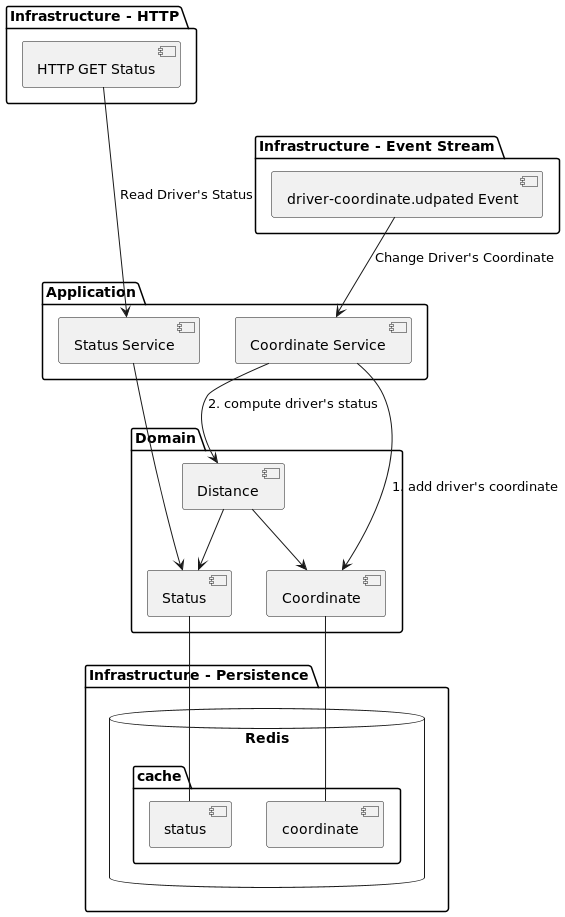

The diagram above was rendered by PlantUML. Its source (embedded in the PNG):
@startuml
'https://plantuml.com/component-diagram

package "Infrastructure - HTTP" {
   [HTTP GET Status] as http_get_status
}

package "Infrastructure - Event Stream" {
   [driver-coordinate.udpated Event] as event_driver_coordinate
}

package "Application" {
    http_get_status ---> [Status Service] : Read Driver's Status
    event_driver_coordinate --> [Coordinate Service]: Change Driver's Coordinate
}

package "Domain" {
    [Coordinate]
    [Status]
    [Distance]

    [Status Service] --> [Status]
    [Coordinate Service] --> [Coordinate]: 1. add driver's coordinate
    [Coordinate Service] --> [Distance]: 2. compute driver's status

    [Distance] --> [Status]
    [Distance] --> [Coordinate]
}

package "Infrastructure - Persistence" {
     database "Redis" {
          folder "cache" {
            [status]
            [coordinate]
          }
}

[Status] -- [status]

[Coordinate] -- [coordinate]

@enduml